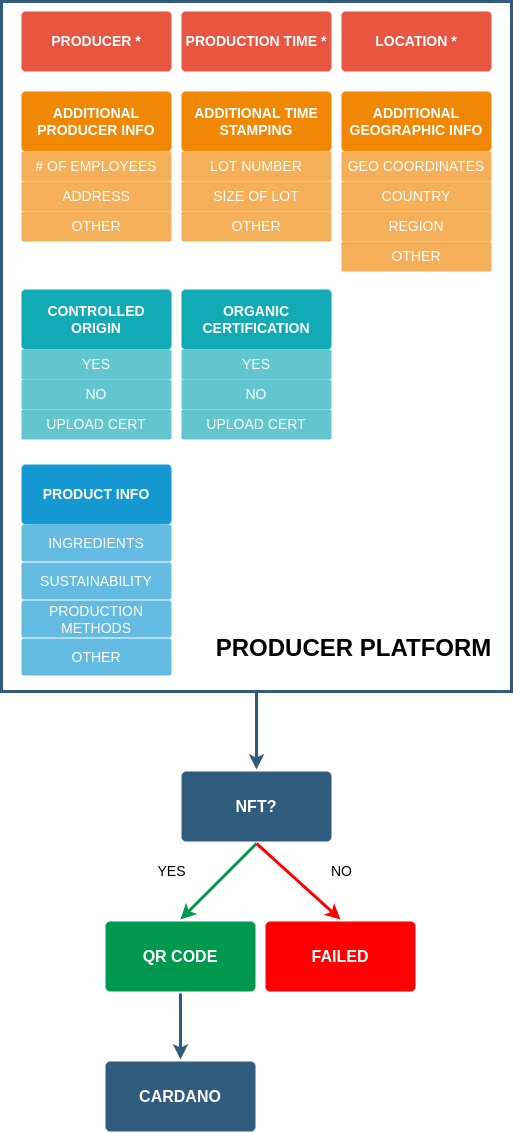

The diagram above was exported from draw.io. Its source (the exported page's mxGraphModel, read from the mxfile embedded in the PNG):
<mxGraphModel dx="1350" dy="878" grid="1" gridSize="10" guides="1" tooltips="1" connect="1" arrows="1" fold="1" page="1" pageScale="1" pageWidth="827" pageHeight="1169" math="0" shadow="0">
  <root>
    <mxCell id="0" />
    <mxCell id="1" parent="0" />
    <mxCell id="xhCTm9IP-LM9ehKi4q_S-1" value="" style="rounded=0;whiteSpace=wrap;html=1;fontSize=24;fillColor=none;gradientColor=none;gradientDirection=west;strokeWidth=3;strokeColor=#2F5B7C;" parent="1" vertex="1">
      <mxGeometry x="160" y="10" width="510" height="690" as="geometry" />
    </mxCell>
    <mxCell id="xhCTm9IP-LM9ehKi4q_S-2" value="ADDITIONAL PRODUCER INFO" style="rounded=1;whiteSpace=wrap;html=1;shadow=0;labelBackgroundColor=none;strokeColor=none;strokeWidth=3;fillColor=#F08705;fontFamily=Helvetica;fontSize=14;fontColor=#FFFFFF;align=center;spacing=5;fontStyle=1;arcSize=7;perimeterSpacing=2;" parent="1" vertex="1">
      <mxGeometry x="180" y="100" width="150" height="60" as="geometry" />
    </mxCell>
    <mxCell id="xhCTm9IP-LM9ehKi4q_S-3" value="# OF EMPLOYEES" style="rounded=1;whiteSpace=wrap;html=1;shadow=0;labelBackgroundColor=none;strokeColor=none;strokeWidth=3;fillColor=#F5AF58;fontFamily=Helvetica;fontSize=14;fontColor=#FFFFFF;align=center;spacing=5;fontStyle=0;arcSize=7;perimeterSpacing=2;" parent="1" vertex="1">
      <mxGeometry x="180" y="160" width="150" height="30" as="geometry" />
    </mxCell>
    <mxCell id="xhCTm9IP-LM9ehKi4q_S-4" value="PRODUCT INFO" style="rounded=1;whiteSpace=wrap;html=1;shadow=0;labelBackgroundColor=none;strokeColor=none;strokeWidth=3;fillColor=#1699d3;fontFamily=Helvetica;fontSize=14;fontColor=#FFFFFF;align=center;spacing=5;fontStyle=1;arcSize=7;perimeterSpacing=2;" parent="1" vertex="1">
      <mxGeometry x="180" y="473" width="150" height="60" as="geometry" />
    </mxCell>
    <mxCell id="xhCTm9IP-LM9ehKi4q_S-5" value="INGREDIENTS" style="rounded=1;whiteSpace=wrap;html=1;shadow=0;labelBackgroundColor=none;strokeColor=none;strokeWidth=3;fillColor=#64bbe2;fontFamily=Helvetica;fontSize=14;fontColor=#FFFFFF;align=center;spacing=5;arcSize=7;perimeterSpacing=2;" parent="1" vertex="1">
      <mxGeometry x="180" y="533" width="150" height="37" as="geometry" />
    </mxCell>
    <mxCell id="xhCTm9IP-LM9ehKi4q_S-6" value="PRODUCER *" style="rounded=1;whiteSpace=wrap;html=1;shadow=0;labelBackgroundColor=none;strokeColor=none;strokeWidth=3;fillColor=#E85642;fontFamily=Helvetica;fontSize=14;fontColor=#FFFFFF;align=center;spacing=5;fontStyle=1;arcSize=7;perimeterSpacing=2;" parent="1" vertex="1">
      <mxGeometry x="180" y="20" width="150" height="60" as="geometry" />
    </mxCell>
    <mxCell id="xhCTm9IP-LM9ehKi4q_S-7" value="CONTROLLED ORIGIN" style="rounded=1;whiteSpace=wrap;html=1;shadow=0;labelBackgroundColor=none;strokeColor=none;strokeWidth=3;fillColor=#12aab5;fontFamily=Helvetica;fontSize=14;fontColor=#FFFFFF;align=center;spacing=5;fontStyle=1;arcSize=7;perimeterSpacing=2;" parent="1" vertex="1">
      <mxGeometry x="180" y="297.9999999999999" width="150" height="60" as="geometry" />
    </mxCell>
    <mxCell id="xhCTm9IP-LM9ehKi4q_S-8" value="YES" style="rounded=1;whiteSpace=wrap;html=1;shadow=0;labelBackgroundColor=none;strokeColor=none;strokeWidth=3;fillColor=#61c6ce;fontFamily=Helvetica;fontSize=14;fontColor=#FFFFFF;align=center;spacing=5;fontStyle=0;arcSize=7;perimeterSpacing=2;" parent="1" vertex="1">
      <mxGeometry x="180" y="358" width="150" height="30" as="geometry" />
    </mxCell>
    <mxCell id="xhCTm9IP-LM9ehKi4q_S-9" value="QR CODE" style="rounded=1;whiteSpace=wrap;html=1;shadow=0;labelBackgroundColor=none;strokeColor=none;strokeWidth=3;fillColor=#00994D;fontFamily=Helvetica;fontSize=16;fontColor=#FFFFFF;align=center;fontStyle=1;spacing=5;arcSize=7;perimeterSpacing=2;" parent="1" vertex="1">
      <mxGeometry x="264" y="930" width="150" height="70" as="geometry" />
    </mxCell>
    <mxCell id="xhCTm9IP-LM9ehKi4q_S-10" value="ORGANIC CERTIFICATION" style="rounded=1;whiteSpace=wrap;html=1;shadow=0;labelBackgroundColor=none;strokeColor=none;strokeWidth=3;fillColor=#12aab5;fontFamily=Helvetica;fontSize=14;fontColor=#FFFFFF;align=center;spacing=5;fontStyle=1;arcSize=7;perimeterSpacing=2;" parent="1" vertex="1">
      <mxGeometry x="340" y="297.9999999999999" width="150" height="60" as="geometry" />
    </mxCell>
    <mxCell id="xhCTm9IP-LM9ehKi4q_S-11" value="PRODUCTION TIME *" style="rounded=1;whiteSpace=wrap;html=1;shadow=0;labelBackgroundColor=none;strokeColor=none;strokeWidth=3;fillColor=#E85642;fontFamily=Helvetica;fontSize=14;fontColor=#FFFFFF;align=center;spacing=5;fontStyle=1;arcSize=7;perimeterSpacing=2;" parent="1" vertex="1">
      <mxGeometry x="340" y="20" width="150" height="60" as="geometry" />
    </mxCell>
    <mxCell id="xhCTm9IP-LM9ehKi4q_S-12" value="LOCATION *" style="rounded=1;whiteSpace=wrap;html=1;shadow=0;labelBackgroundColor=none;strokeColor=none;strokeWidth=3;fillColor=#E85642;fontFamily=Helvetica;fontSize=14;fontColor=#FFFFFF;align=center;spacing=5;fontStyle=1;arcSize=7;perimeterSpacing=2;" parent="1" vertex="1">
      <mxGeometry x="500" y="20" width="150" height="60" as="geometry" />
    </mxCell>
    <mxCell id="xhCTm9IP-LM9ehKi4q_S-13" value="ADDITIONAL TIME STAMPING" style="rounded=1;whiteSpace=wrap;html=1;shadow=0;labelBackgroundColor=none;strokeColor=none;strokeWidth=3;fillColor=#F08705;fontFamily=Helvetica;fontSize=14;fontColor=#FFFFFF;align=center;spacing=5;fontStyle=1;arcSize=7;perimeterSpacing=2;" parent="1" vertex="1">
      <mxGeometry x="340" y="100" width="150" height="60" as="geometry" />
    </mxCell>
    <mxCell id="xhCTm9IP-LM9ehKi4q_S-14" value="ADDITIONAL GEOGRAPHIC INFO" style="rounded=1;whiteSpace=wrap;html=1;shadow=0;labelBackgroundColor=none;strokeColor=none;strokeWidth=3;fillColor=#F08705;fontFamily=Helvetica;fontSize=14;fontColor=#FFFFFF;align=center;spacing=5;fontStyle=1;arcSize=7;perimeterSpacing=2;" parent="1" vertex="1">
      <mxGeometry x="500" y="100" width="150" height="60" as="geometry" />
    </mxCell>
    <mxCell id="xhCTm9IP-LM9ehKi4q_S-15" value="LOT NUMBER" style="rounded=1;whiteSpace=wrap;html=1;shadow=0;labelBackgroundColor=none;strokeColor=none;strokeWidth=3;fillColor=#F5AF58;fontFamily=Helvetica;fontSize=14;fontColor=#FFFFFF;align=center;spacing=5;fontStyle=0;arcSize=7;perimeterSpacing=2;" parent="1" vertex="1">
      <mxGeometry x="340" y="160" width="150" height="30" as="geometry" />
    </mxCell>
    <mxCell id="xhCTm9IP-LM9ehKi4q_S-16" value="GEO COORDINATES" style="rounded=1;whiteSpace=wrap;html=1;shadow=0;labelBackgroundColor=none;strokeColor=none;strokeWidth=3;fillColor=#F5AF58;fontFamily=Helvetica;fontSize=14;fontColor=#FFFFFF;align=center;spacing=5;fontStyle=0;arcSize=7;perimeterSpacing=2;" parent="1" vertex="1">
      <mxGeometry x="500" y="160" width="150" height="30" as="geometry" />
    </mxCell>
    <mxCell id="xhCTm9IP-LM9ehKi4q_S-17" value="ADDRESS" style="rounded=1;whiteSpace=wrap;html=1;shadow=0;labelBackgroundColor=none;strokeColor=none;strokeWidth=3;fillColor=#F5AF58;fontFamily=Helvetica;fontSize=14;fontColor=#FFFFFF;align=center;spacing=5;fontStyle=0;arcSize=7;perimeterSpacing=2;" parent="1" vertex="1">
      <mxGeometry x="180" y="190" width="150" height="30" as="geometry" />
    </mxCell>
    <mxCell id="xhCTm9IP-LM9ehKi4q_S-18" value="SIZE OF LOT" style="rounded=1;whiteSpace=wrap;html=1;shadow=0;labelBackgroundColor=none;strokeColor=none;strokeWidth=3;fillColor=#F5AF58;fontFamily=Helvetica;fontSize=14;fontColor=#FFFFFF;align=center;spacing=5;fontStyle=0;arcSize=7;perimeterSpacing=2;" parent="1" vertex="1">
      <mxGeometry x="340" y="190" width="150" height="30" as="geometry" />
    </mxCell>
    <mxCell id="xhCTm9IP-LM9ehKi4q_S-19" value="COUNTRY" style="rounded=1;whiteSpace=wrap;html=1;shadow=0;labelBackgroundColor=none;strokeColor=none;strokeWidth=3;fillColor=#F5AF58;fontFamily=Helvetica;fontSize=14;fontColor=#FFFFFF;align=center;spacing=5;fontStyle=0;arcSize=7;perimeterSpacing=2;" parent="1" vertex="1">
      <mxGeometry x="500" y="190" width="150" height="30" as="geometry" />
    </mxCell>
    <mxCell id="xhCTm9IP-LM9ehKi4q_S-20" value="OTHER" style="rounded=1;whiteSpace=wrap;html=1;shadow=0;labelBackgroundColor=none;strokeColor=none;strokeWidth=3;fillColor=#F5AF58;fontFamily=Helvetica;fontSize=14;fontColor=#FFFFFF;align=center;spacing=5;fontStyle=0;arcSize=7;perimeterSpacing=2;" parent="1" vertex="1">
      <mxGeometry x="180" y="220" width="150" height="30" as="geometry" />
    </mxCell>
    <mxCell id="xhCTm9IP-LM9ehKi4q_S-21" value="OTHER" style="rounded=1;whiteSpace=wrap;html=1;shadow=0;labelBackgroundColor=none;strokeColor=none;strokeWidth=3;fillColor=#F5AF58;fontFamily=Helvetica;fontSize=14;fontColor=#FFFFFF;align=center;spacing=5;fontStyle=0;arcSize=7;perimeterSpacing=2;" parent="1" vertex="1">
      <mxGeometry x="340" y="220" width="150" height="30" as="geometry" />
    </mxCell>
    <mxCell id="xhCTm9IP-LM9ehKi4q_S-22" value="REGION" style="rounded=1;whiteSpace=wrap;html=1;shadow=0;labelBackgroundColor=none;strokeColor=none;strokeWidth=3;fillColor=#F5AF58;fontFamily=Helvetica;fontSize=14;fontColor=#FFFFFF;align=center;spacing=5;fontStyle=0;arcSize=7;perimeterSpacing=2;" parent="1" vertex="1">
      <mxGeometry x="500" y="220" width="150" height="30" as="geometry" />
    </mxCell>
    <mxCell id="xhCTm9IP-LM9ehKi4q_S-23" value="OTHER" style="rounded=1;whiteSpace=wrap;html=1;shadow=0;labelBackgroundColor=none;strokeColor=none;strokeWidth=3;fillColor=#F5AF58;fontFamily=Helvetica;fontSize=14;fontColor=#FFFFFF;align=center;spacing=5;fontStyle=0;arcSize=7;perimeterSpacing=2;" parent="1" vertex="1">
      <mxGeometry x="500" y="250" width="150" height="30" as="geometry" />
    </mxCell>
    <mxCell id="xhCTm9IP-LM9ehKi4q_S-24" value="YES" style="rounded=1;whiteSpace=wrap;html=1;shadow=0;labelBackgroundColor=none;strokeColor=none;strokeWidth=3;fillColor=#61c6ce;fontFamily=Helvetica;fontSize=14;fontColor=#FFFFFF;align=center;spacing=5;fontStyle=0;arcSize=7;perimeterSpacing=2;" parent="1" vertex="1">
      <mxGeometry x="340" y="358" width="150" height="30" as="geometry" />
    </mxCell>
    <mxCell id="xhCTm9IP-LM9ehKi4q_S-25" value="NO" style="rounded=1;whiteSpace=wrap;html=1;shadow=0;labelBackgroundColor=none;strokeColor=none;strokeWidth=3;fillColor=#61c6ce;fontFamily=Helvetica;fontSize=14;fontColor=#FFFFFF;align=center;spacing=5;fontStyle=0;arcSize=7;perimeterSpacing=2;" parent="1" vertex="1">
      <mxGeometry x="180" y="388" width="150" height="30" as="geometry" />
    </mxCell>
    <mxCell id="xhCTm9IP-LM9ehKi4q_S-26" value="NO" style="rounded=1;whiteSpace=wrap;html=1;shadow=0;labelBackgroundColor=none;strokeColor=none;strokeWidth=3;fillColor=#61c6ce;fontFamily=Helvetica;fontSize=14;fontColor=#FFFFFF;align=center;spacing=5;fontStyle=0;arcSize=7;perimeterSpacing=2;" parent="1" vertex="1">
      <mxGeometry x="340" y="388" width="150" height="30" as="geometry" />
    </mxCell>
    <mxCell id="xhCTm9IP-LM9ehKi4q_S-27" value="UPLOAD CERT" style="rounded=1;whiteSpace=wrap;html=1;shadow=0;labelBackgroundColor=none;strokeColor=none;strokeWidth=3;fillColor=#61c6ce;fontFamily=Helvetica;fontSize=14;fontColor=#FFFFFF;align=center;spacing=5;fontStyle=0;arcSize=7;perimeterSpacing=2;" parent="1" vertex="1">
      <mxGeometry x="180" y="418" width="150" height="30" as="geometry" />
    </mxCell>
    <mxCell id="xhCTm9IP-LM9ehKi4q_S-28" value="UPLOAD CERT" style="rounded=1;whiteSpace=wrap;html=1;shadow=0;labelBackgroundColor=none;strokeColor=none;strokeWidth=3;fillColor=#61c6ce;fontFamily=Helvetica;fontSize=14;fontColor=#FFFFFF;align=center;spacing=5;fontStyle=0;arcSize=7;perimeterSpacing=2;" parent="1" vertex="1">
      <mxGeometry x="340" y="418" width="150" height="30" as="geometry" />
    </mxCell>
    <mxCell id="xhCTm9IP-LM9ehKi4q_S-29" value="SUSTAINABILITY" style="rounded=1;whiteSpace=wrap;html=1;shadow=0;labelBackgroundColor=none;strokeColor=none;strokeWidth=3;fillColor=#64bbe2;fontFamily=Helvetica;fontSize=14;fontColor=#FFFFFF;align=center;spacing=5;arcSize=7;perimeterSpacing=2;" parent="1" vertex="1">
      <mxGeometry x="180" y="571" width="150" height="37" as="geometry" />
    </mxCell>
    <mxCell id="xhCTm9IP-LM9ehKi4q_S-30" value="PRODUCTION METHODS" style="rounded=1;whiteSpace=wrap;html=1;shadow=0;labelBackgroundColor=none;strokeColor=none;strokeWidth=3;fillColor=#64bbe2;fontFamily=Helvetica;fontSize=14;fontColor=#FFFFFF;align=center;spacing=5;arcSize=7;perimeterSpacing=2;" parent="1" vertex="1">
      <mxGeometry x="180" y="609" width="150" height="37" as="geometry" />
    </mxCell>
    <mxCell id="xhCTm9IP-LM9ehKi4q_S-31" value="OTHER" style="rounded=1;whiteSpace=wrap;html=1;shadow=0;labelBackgroundColor=none;strokeColor=none;strokeWidth=3;fillColor=#64bbe2;fontFamily=Helvetica;fontSize=14;fontColor=#FFFFFF;align=center;spacing=5;arcSize=7;perimeterSpacing=2;" parent="1" vertex="1">
      <mxGeometry x="180" y="647" width="150" height="37" as="geometry" />
    </mxCell>
    <mxCell id="xhCTm9IP-LM9ehKi4q_S-32" value="NFT?" style="rounded=1;whiteSpace=wrap;html=1;shadow=0;labelBackgroundColor=none;strokeColor=none;strokeWidth=3;fillColor=#2F5B7C;fontFamily=Helvetica;fontSize=16;fontColor=#FFFFFF;align=center;fontStyle=1;spacing=5;arcSize=7;perimeterSpacing=2;" parent="1" vertex="1">
      <mxGeometry x="340" y="780" width="150" height="70" as="geometry" />
    </mxCell>
    <mxCell id="xhCTm9IP-LM9ehKi4q_S-33" value="&lt;b&gt;&lt;font style=&quot;font-size: 24px&quot;&gt;PRODUCER PLATFORM&lt;/font&gt;&lt;/b&gt;" style="text;html=1;align=center;verticalAlign=middle;resizable=0;points=[];autosize=1;strokeColor=none;fillColor=none;" parent="1" vertex="1">
      <mxGeometry x="367" y="647" width="290" height="20" as="geometry" />
    </mxCell>
    <mxCell id="xhCTm9IP-LM9ehKi4q_S-34" value="" style="endArrow=classic;html=1;rounded=0;fontSize=24;exitX=0.5;exitY=1;exitDx=0;exitDy=0;entryX=0.5;entryY=0;entryDx=0;entryDy=0;strokeWidth=3;strokeColor=#2F5B7C;" parent="1" source="xhCTm9IP-LM9ehKi4q_S-1" target="xhCTm9IP-LM9ehKi4q_S-32" edge="1">
      <mxGeometry width="50" height="50" relative="1" as="geometry">
        <mxPoint x="860" y="640" as="sourcePoint" />
        <mxPoint x="910" y="590" as="targetPoint" />
      </mxGeometry>
    </mxCell>
    <mxCell id="xhCTm9IP-LM9ehKi4q_S-36" value="" style="endArrow=classic;html=1;rounded=0;fontSize=24;exitX=0.5;exitY=1;exitDx=0;exitDy=0;entryX=0.5;entryY=0;entryDx=0;entryDy=0;strokeWidth=3;strokeColor=#00994D;" parent="1" source="xhCTm9IP-LM9ehKi4q_S-32" target="xhCTm9IP-LM9ehKi4q_S-9" edge="1">
      <mxGeometry width="50" height="50" relative="1" as="geometry">
        <mxPoint x="425" y="930" as="sourcePoint" />
        <mxPoint x="425" y="1008" as="targetPoint" />
      </mxGeometry>
    </mxCell>
    <mxCell id="xhCTm9IP-LM9ehKi4q_S-37" value="" style="endArrow=classic;html=1;rounded=0;fontSize=24;strokeWidth=3;strokeColor=#FF0000;exitX=0.5;exitY=1;exitDx=0;exitDy=0;entryX=0.5;entryY=0;entryDx=0;entryDy=0;" parent="1" source="xhCTm9IP-LM9ehKi4q_S-32" target="xhCTm9IP-LM9ehKi4q_S-42" edge="1">
      <mxGeometry width="50" height="50" relative="1" as="geometry">
        <mxPoint x="450" y="880" as="sourcePoint" />
        <mxPoint x="510" y="920" as="targetPoint" />
      </mxGeometry>
    </mxCell>
    <mxCell id="xhCTm9IP-LM9ehKi4q_S-38" value="CARDANO" style="rounded=1;whiteSpace=wrap;html=1;shadow=0;labelBackgroundColor=none;strokeColor=none;strokeWidth=3;fillColor=#2F5B7C;fontFamily=Helvetica;fontSize=16;fontColor=#FFFFFF;align=center;fontStyle=1;spacing=5;arcSize=7;perimeterSpacing=2;" parent="1" vertex="1">
      <mxGeometry x="264" y="1070" width="150" height="70" as="geometry" />
    </mxCell>
    <mxCell id="xhCTm9IP-LM9ehKi4q_S-39" value="" style="endArrow=classic;html=1;rounded=0;fontSize=24;exitX=0.5;exitY=1;exitDx=0;exitDy=0;entryX=0.5;entryY=0;entryDx=0;entryDy=0;strokeWidth=3;strokeColor=#2F5B7C;" parent="1" source="xhCTm9IP-LM9ehKi4q_S-9" target="xhCTm9IP-LM9ehKi4q_S-38" edge="1">
      <mxGeometry width="50" height="50" relative="1" as="geometry">
        <mxPoint x="513" y="1010" as="sourcePoint" />
        <mxPoint x="437" y="1086" as="targetPoint" />
      </mxGeometry>
    </mxCell>
    <mxCell id="xhCTm9IP-LM9ehKi4q_S-40" value="&lt;span style=&quot;font-size: 14px&quot;&gt;YES&lt;/span&gt;" style="text;html=1;align=center;verticalAlign=middle;resizable=0;points=[];autosize=1;strokeColor=none;fillColor=none;" parent="1" vertex="1">
      <mxGeometry x="310" y="870" width="40" height="20" as="geometry" />
    </mxCell>
    <mxCell id="xhCTm9IP-LM9ehKi4q_S-41" value="&lt;span style=&quot;font-size: 14px&quot;&gt;NO&lt;/span&gt;" style="text;html=1;align=center;verticalAlign=middle;resizable=0;points=[];autosize=1;strokeColor=none;fillColor=none;" parent="1" vertex="1">
      <mxGeometry x="480" y="870" width="40" height="20" as="geometry" />
    </mxCell>
    <mxCell id="xhCTm9IP-LM9ehKi4q_S-42" value="FAILED" style="rounded=1;whiteSpace=wrap;html=1;shadow=0;labelBackgroundColor=none;strokeColor=none;strokeWidth=3;fillColor=#FF0000;fontFamily=Helvetica;fontSize=16;fontColor=#FFFFFF;align=center;fontStyle=1;spacing=5;arcSize=7;perimeterSpacing=2;" parent="1" vertex="1">
      <mxGeometry x="424" y="930" width="150" height="70" as="geometry" />
    </mxCell>
  </root>
</mxGraphModel>